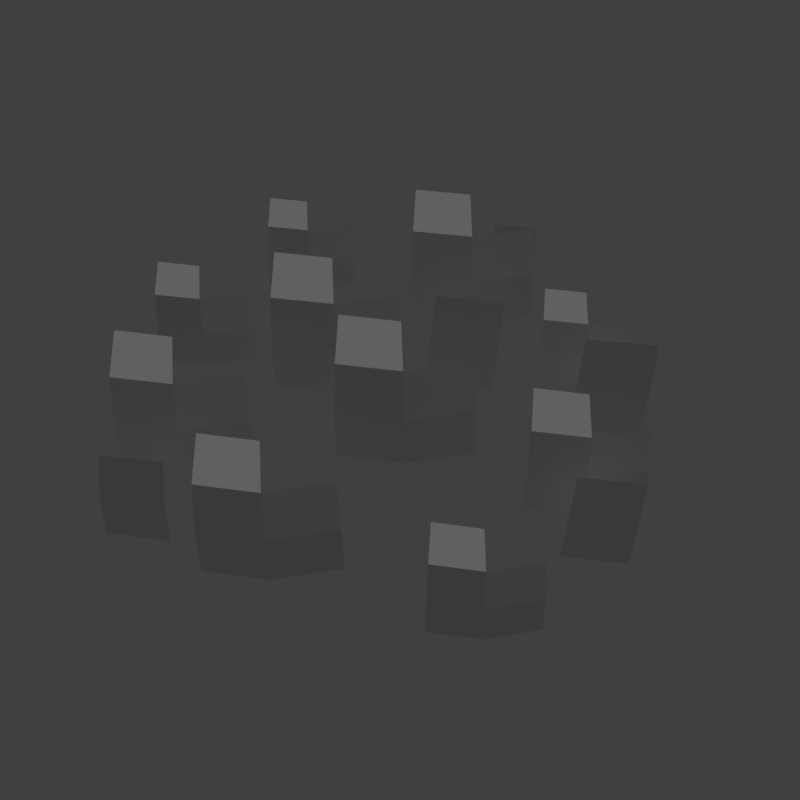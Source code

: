# Source: grass_1.blend  (saved by Blender 2.79.0; exported with 4.5.12 LTS)
import bpy
from mathutils import Matrix  # noqa: F401  (used for matrix-valued properties, if any)

bpy.ops.wm.read_factory_settings(use_empty=True)
scene = bpy.context.scene
scene.name = 'Scene'

# ---- collections
col_collection_1 = bpy.data.collections.new('Collection 1'); scene.collection.children.link(col_collection_1)

# ---- materials (node trees are filled in below, after node groups)
mat_grass = bpy.data.materials.new('grass')
mat_grass.alpha_threshold = 0.0
mat_grass.use_transparent_shadow = False
mat_grass.roughness = 0.5
mat_grass.specular_intensity = 0.0
mat_grass.line_color = (0.0, 0.0, 0.0, 1.0)

# ---- material node trees

# ---- world
world_world = bpy.data.worlds.new('World'); scene.world = world_world
world_world.color = (0.05088, 0.05088, 0.05088)
world_world.use_sun_shadow = False
world_world.sun_shadow_jitter_overblur = 0.0
world_world.cycles.sampling_method = 'MANUAL'

# ---- cameras
cam_camera = bpy.data.cameras.new('Camera')
cam_camera.clip_end = 100.0
cam_camera.lens = 35.0
cam_camera.sensor_width = 32.0
cam_camera.sensor_height = 18.0
cam_camera.display_size = 2.0
cam_camera.dof.focus_distance = 0.0
cam_camera.dof.aperture_fstop = 128.0
cam_camera.dof.aperture_blades = 6

# ---- lights
light_hemi = bpy.data.lights.new('Hemi', 'SUN')
light_hemi.transmission_factor = 0.0
light_hemi.angle = 0.1993
light_hemi.energy = 1.0
light_hemi.shadow_buffer_clip_start = 0.5
light_hemi.shadow_soft_size = 0.1
light_hemi.shadow_cascade_max_distance = 1000.0

# ---- meshes
me_grass1mesh = bpy.data.meshes.new('Grass1Mesh')
me_grass1mesh.from_pydata([(-0.3271, 0.1319, -0.01188), (-0.1205, 0.09958, -0.01188), (-0.307, 0.3424, 0.3684), (-0.3179, 0.2278, 0.2835), (-0.324, 0.1641, 0.1421), (-0.1216, 0.1319, 0.1421), (-0.1236, 0.1959, 0.2835), (-0.1273, 0.311, 0.3684), (0.09519, 0.136, -0.01188), (0.09108, 0.1681, 0.1421), (0.08297, 0.2316, 0.2835), (-0.7119, 0.2586, -0.01188), (0.1181, 0.4591, -0.01188), (0.3247, 0.4268, -0.01188), (0.1382, 0.6696, 0.3684), (0.1273, 0.555, 0.2835), (0.1212, 0.4913, 0.1421), (0.3237, 0.4591, 0.1421), (0.3216, 0.5231, 0.2835), (0.3179, 0.6382, 0.3684), (0.5404, 0.4632, -0.01188), (0.5363, 0.4953, 0.1421), (0.5282, 0.5588, 0.2835), (-0.556, 0.2343, -0.01188), (-0.6968, 0.4176, 0.2753), (-0.705, 0.331, 0.2112), (-0.7096, 0.283, 0.1044), (-0.5568, 0.2587, 0.1044), (-0.5583, 0.307, 0.2112), (-0.5611, 0.3939, 0.2753), (-0.3931, 0.2617, -0.01188), (-0.3962, 0.286, 0.1044), (-0.4023, 0.3339, 0.2112), (-0.3825, 0.6317, -0.01188), (-0.234, 0.6085, -0.01188), (-0.368, 0.783, 0.2615), (-0.3759, 0.7006, 0.2005), (-0.3803, 0.6549, 0.0988), (-0.2347, 0.6317, 0.0988), (-0.2362, 0.6777, 0.2005), (-0.2389, 0.7604, 0.2615), (-0.07892, 0.6347, -0.01188), (-0.08188, 0.6577, 0.0988), (-0.08771, 0.7034, 0.2005), (0.1289, -0.7419, -0.01188), (0.2781, -0.7652, -0.01188), (0.1434, -0.5898, 0.2627), (0.1355, -0.6726, 0.2015), (0.1312, -0.7186, 0.09932), (0.2774, -0.7418, 0.09932), (0.2759, -0.6956, 0.2015), (0.2732, -0.6125, 0.2627), (0.4339, -0.7389, -0.01188), (0.4309, -0.7157, 0.09932), (0.4251, -0.6698, 0.2015), (-0.471, -0.5537, -0.01188), (0.4255, -0.3482, -0.022), (0.5975, -0.375, -0.022), (0.4422, -0.1729, 0.2946), (0.4331, -0.2683, 0.2239), (0.428, -0.3213, 0.1062), (0.5966, -0.3481, 0.1062), (0.5949, -0.2949, 0.2239), (0.5918, -0.199, 0.2946), (0.777, -0.3447, -0.022), (0.7736, -0.318, 0.1062), (0.7669, -0.2651, 0.2239), (-0.2806, -0.5835, -0.01188), (-0.4525, -0.3596, 0.3388), (-0.4626, -0.4653, 0.2605), (-0.4682, -0.524, 0.1301), (-0.2815, -0.5536, 0.1301), (-0.2834, -0.4947, 0.2605), (-0.2868, -0.3885, 0.3388), (-0.08168, -0.5499, -0.01188), (-0.08547, -0.5203, 0.1301), (-0.09295, -0.4618, 0.2605), (-0.7571, -0.1788, -0.01188), (-0.562, -0.2092, -0.01188), (-0.7381, 0.02008, 0.3472), (-0.7484, -0.08819, 0.2671), (-0.7542, -0.1483, 0.1335), (-0.563, -0.1787, 0.1335), (-0.5649, -0.1183, 0.2671), (-0.5684, -0.0096, 0.3472), (-0.3583, -0.1748, -0.01188), (-0.3622, -0.1445, 0.1335), (-0.3698, -0.0846, 0.2671), (0.5232, 0.1438, -0.01188), (0.6684, 0.1211, -0.01188), (0.5373, 0.2917, 0.2553), (0.5297, 0.2112, 0.1957), (0.5254, 0.1664, 0.0963), (0.6677, 0.1439, 0.0963), (0.6662, 0.1888, 0.1957), (0.6636, 0.2697, 0.2553), (0.8199, 0.1467, -0.01188), (0.817, 0.1693, 0.0963), (0.8113, 0.2139, 0.1957), (-0.1201, -0.157, -0.01188), (0.08653, -0.1892, -0.01188), (-0.09997, 0.05361, 0.3684), (-0.1109, -0.06104, 0.2835), (-0.117, -0.1247, 0.1421), (0.08549, -0.1569, 0.1421), (0.08344, -0.09293, 0.2835), (0.07974, 0.02218, 0.3684), (0.3022, -0.1528, -0.01188), (0.2981, -0.1207, 0.1421), (0.29, -0.05724, 0.2835), (0.1622, 0.1355, -0.01188), (0.1714, 0.1665, 0.1421), (0.1895, 0.2279, 0.2835), (0.3784, 0.1023, -0.01188), (0.3846, 0.1341, 0.1421), (0.3968, 0.1969, 0.2835), (0.4011, 0.6388, -0.01009), (0.4075, 0.6606, 0.09794), (0.4203, 0.7036, 0.1972), (0.5528, 0.6155, -0.01009), (0.5571, 0.6378, 0.09794), (0.5657, 0.6819, 0.1972), (0.5942, -0.06128, -0.01188), (0.6034, -0.03022, 0.1421), (0.6216, 0.03112, 0.2835), (0.8105, -0.09445, -0.01188), (0.8167, -0.06266, 0.1421), (0.8289, 0.0001246, 0.2835), (0.5074, -0.5204, -0.01009), (0.5152, -0.494, 0.1207), (0.5306, -0.4419, 0.2408), (0.6911, -0.5485, -0.01009), (0.6963, -0.5215, 0.1207), (0.7067, -0.4682, 0.2408), (-0.7529, -0.428, -0.01009), (-0.7451, -0.4017, 0.1207), (-0.7297, -0.3496, 0.2408), (-0.5692, -0.4562, -0.01009), (-0.564, -0.4292, 0.1207), (-0.5536, -0.3759, 0.2408)], [], [(0, 1, 5, 4), (4, 5, 6, 3), (3, 6, 7, 2), (11, 23, 27, 26), (6, 5, 9, 10), (5, 1, 8, 9), (12, 13, 17, 16), (16, 17, 18, 15), (15, 18, 19, 14), (26, 27, 28, 25), (18, 17, 21, 22), (17, 13, 20, 21), (25, 28, 29, 24), (28, 27, 31, 32), (27, 23, 30, 31), (33, 34, 38, 37), (37, 38, 39, 36), (36, 39, 40, 35), (39, 38, 42, 43), (38, 34, 41, 42), (44, 45, 49, 48), (48, 49, 50, 47), (47, 50, 51, 46), (55, 67, 71, 70), (50, 49, 53, 54), (49, 45, 52, 53), (56, 57, 61, 60), (60, 61, 62, 59), (59, 62, 63, 58), (70, 71, 72, 69), (62, 61, 65, 66), (61, 57, 64, 65), (69, 72, 73, 68), (72, 71, 75, 76), (71, 67, 74, 75), (77, 78, 82, 81), (81, 82, 83, 80), (80, 83, 84, 79), (83, 82, 86, 87), (82, 78, 85, 86), (88, 89, 93, 92), (92, 93, 94, 91), (91, 94, 95, 90), (94, 93, 97, 98), (93, 89, 96, 97), (99, 100, 104, 103), (103, 104, 105, 102), (102, 105, 106, 101), (105, 104, 108, 109), (104, 100, 107, 108), (112, 111, 114, 115), (111, 110, 113, 114), (118, 117, 120, 121), (117, 116, 119, 120), (124, 123, 126, 127), (123, 122, 125, 126), (130, 129, 132, 133), (129, 128, 131, 132), (136, 135, 138, 139), (135, 134, 137, 138)])
_uv = me_grass1mesh.uv_layers.new(name='UVMap')
_uv.uv.foreach_set('vector', [0.6935, 0.2424, 0.7879, 0.2424, 0.7879, 0.297, 0.6935, 0.297, 0.6935, 0.297, 0.7879, 0.297, 0.7879, 0.343, 0.6935, 0.343, 0.6935, 0.343, 0.7879, 0.343, 0.7879, 0.413, 0.6935, 0.413, 0.6935, 0.2424, 0.7879, 0.2424, 0.7879, 0.297, 0.6935, 0.297, 0.9016, 0.343, 0.9016, 0.297, 0.7879, 0.297, 0.7879, 0.343, 0.9016, 0.297, 0.9016, 0.2424, 0.7879, 0.2424, 0.7879, 0.297, 0.6935, 0.2424, 0.7879, 0.2424, 0.7879, 0.297, 0.6935, 0.297, 0.6935, 0.297, 0.7879, 0.297, 0.7879, 0.343, 0.6935, 0.343, 0.6935, 0.343, 0.7879, 0.343, 0.7879, 0.413, 0.6935, 0.413, 0.6935, 0.297, 0.7879, 0.297, 0.7879, 0.343, 0.6935, 0.343, 0.9016, 0.343, 0.9016, 0.297, 0.7879, 0.297, 0.7879, 0.343, 0.9016, 0.297, 0.9016, 0.2424, 0.7879, 0.2424, 0.7879, 0.297, 0.6935, 0.343, 0.7879, 0.343, 0.7879, 0.413, 0.6935, 0.413, 0.9016, 0.343, 0.9016, 0.297, 0.7879, 0.297, 0.7879, 0.343, 0.9016, 0.297, 0.9016, 0.2424, 0.7879, 0.2424, 0.7879, 0.297, 0.6935, 0.2424, 0.7879, 0.2424, 0.7879, 0.297, 0.6935, 0.297, 0.6935, 0.297, 0.7879, 0.297, 0.7879, 0.343, 0.6935, 0.343, 0.6935, 0.343, 0.7879, 0.343, 0.7879, 0.413, 0.6935, 0.413, 0.9016, 0.343, 0.9016, 0.297, 0.7879, 0.297, 0.7879, 0.343, 0.9016, 0.297, 0.9016, 0.2424, 0.7879, 0.2424, 0.7879, 0.297, 0.6935, 0.2424, 0.7879, 0.2424, 0.7879, 0.297, 0.6935, 0.297, 0.6935, 0.297, 0.7879, 0.297, 0.7879, 0.343, 0.6935, 0.343, 0.6935, 0.343, 0.7879, 0.343, 0.7879, 0.413, 0.6935, 0.413, 0.6935, 0.2424, 0.7879, 0.2424, 0.7879, 0.297, 0.6935, 0.297, 0.9016, 0.343, 0.9016, 0.297, 0.7879, 0.297, 0.7879, 0.343, 0.9016, 0.297, 0.9016, 0.2424, 0.7879, 0.2424, 0.7879, 0.297, 0.6935, 0.2424, 0.7879, 0.2424, 0.7879, 0.297, 0.6935, 0.297, 0.6935, 0.297, 0.7879, 0.297, 0.7879, 0.343, 0.6935, 0.343, 0.6935, 0.343, 0.7879, 0.343, 0.7879, 0.413, 0.6935, 0.413, 0.6935, 0.297, 0.7879, 0.297, 0.7879, 0.343, 0.6935, 0.343, 0.9016, 0.343, 0.9016, 0.297, 0.7879, 0.297, 0.7879, 0.343, 0.9016, 0.297, 0.9016, 0.2424, 0.7879, 0.2424, 0.7879, 0.297, 0.6935, 0.343, 0.7879, 0.343, 0.7879, 0.413, 0.6935, 0.413, 0.9016, 0.343, 0.9016, 0.297, 0.7879, 0.297, 0.7879, 0.343, 0.9016, 0.297, 0.9016, 0.2424, 0.7879, 0.2424, 0.7879, 0.297, 0.6935, 0.2424, 0.7879, 0.2424, 0.7879, 0.297, 0.6935, 0.297, 0.6935, 0.297, 0.7879, 0.297, 0.7879, 0.343, 0.6935, 0.343, 0.6935, 0.343, 0.7879, 0.343, 0.7879, 0.413, 0.6935, 0.413, 0.9016, 0.343, 0.9016, 0.297, 0.7879, 0.297, 0.7879, 0.343, 0.9016, 0.297, 0.9016, 0.2424, 0.7879, 0.2424, 0.7879, 0.297, 0.6935, 0.2424, 0.7879, 0.2424, 0.7879, 0.297, 0.6935, 0.297, 0.6935, 0.297, 0.7879, 0.297, 0.7879, 0.343, 0.6935, 0.343, 0.6935, 0.343, 0.7879, 0.343, 0.7879, 0.413, 0.6935, 0.413, 0.9016, 0.343, 0.9016, 0.297, 0.7879, 0.297, 0.7879, 0.343, 0.9016, 0.297, 0.9016, 0.2424, 0.7879, 0.2424, 0.7879, 0.297, 0.6935, 0.2424, 0.7879, 0.2424, 0.7879, 0.297, 0.6935, 0.297, 0.6935, 0.297, 0.7879, 0.297, 0.7879, 0.343, 0.6935, 0.343, 0.6935, 0.343, 0.7879, 0.343, 0.7879, 0.413, 0.6935, 0.413, 0.9016, 0.343, 0.9016, 0.297, 0.7879, 0.297, 0.7879, 0.343, 0.9016, 0.297, 0.9016, 0.2424, 0.7879, 0.2424, 0.7879, 0.297, 0.9016, 0.343, 0.9016, 0.297, 0.7879, 0.297, 0.7879, 0.343, 0.9016, 0.297, 0.9016, 0.2424, 0.7879, 0.2424, 0.7879, 0.297, 0.9016, 0.343, 0.9016, 0.297, 0.7879, 0.297, 0.7879, 0.343, 0.9016, 0.297, 0.9016, 0.2424, 0.7879, 0.2424, 0.7879, 0.297, 0.9016, 0.343, 0.9016, 0.297, 0.7879, 0.297, 0.7879, 0.343, 0.9016, 0.297, 0.9016, 0.2424, 0.7879, 0.2424, 0.7879, 0.297, 0.9016, 0.343, 0.9016, 0.297, 0.7879, 0.297, 0.7879, 0.343, 0.9016, 0.297, 0.9016, 0.2424, 0.7879, 0.2424, 0.7879, 0.297, 0.9016, 0.343, 0.9016, 0.297, 0.7879, 0.297, 0.7879, 0.343, 0.9016, 0.297, 0.9016, 0.2424, 0.7879, 0.2424, 0.7879, 0.297])
me_grass1mesh.materials.append(mat_grass)
me_grass1mesh.use_remesh_preserve_volume = False
me_grass1mesh.use_remesh_preserve_attributes = False
me_grass1mesh.use_mirror_vertex_groups = False
me_grass1mesh.use_paint_bone_selection = False
me_grass1mesh.use_paint_mask = True
me_grass1mesh.update()

# ---- objects
ob_camera = bpy.data.objects.new('Camera', cam_camera)
ob_hemi = bpy.data.objects.new('Hemi', light_hemi)
ob_grass1mesh = bpy.data.objects.new('Grass1Mesh', me_grass1mesh)

# ---- transforms, parenting, visibility, modifiers, constraints
ob_camera.location = (0.05046, -1.816, 2.056)
ob_camera.rotation_euler = (0.7386, -2.092e-09, -0.014)
ob_camera.hide_viewport = True
ob_camera.lineart.crease_threshold = 0.0
ob_hemi.location = (0.0, 0.0, 0.0)
ob_hemi.rotation_euler = (-0.588, 0.4478, -0.281)
ob_hemi.hide_viewport = True
ob_hemi.lineart.crease_threshold = 0.0
ob_grass1mesh.location = (0.0, 0.0, 0.0)
ob_grass1mesh.lineart.crease_threshold = 0.0

# ---- collection membership
col_collection_1.objects.link(ob_camera)
col_collection_1.objects.link(ob_hemi)
col_collection_1.objects.link(ob_grass1mesh)

# ---- scene / render settings (as saved in the file)
scene.camera = ob_camera
scene.frame_start = 1; scene.frame_end = 250; scene.frame_set(1)
scene.render.engine = 'BLENDER_EEVEE_NEXT'
scene.render.resolution_x = 256
scene.render.resolution_y = 256
scene.render.resolution_percentage = 50
scene.render.dither_intensity = 0.0
scene.render.film_transparent = True
scene.cycles.use_denoising = False
scene.cycles.samples = 128
scene.cycles.sampling_pattern = 'TABULATED_SOBOL'
scene.cycles.use_adaptive_sampling = False
scene.cycles.use_light_tree = False
scene.cycles.blur_glossy = 0.0
scene.cycles.sample_clamp_indirect = 0.0
scene.view_settings.view_transform = 'Standard'
bpy.context.view_layer.update()
